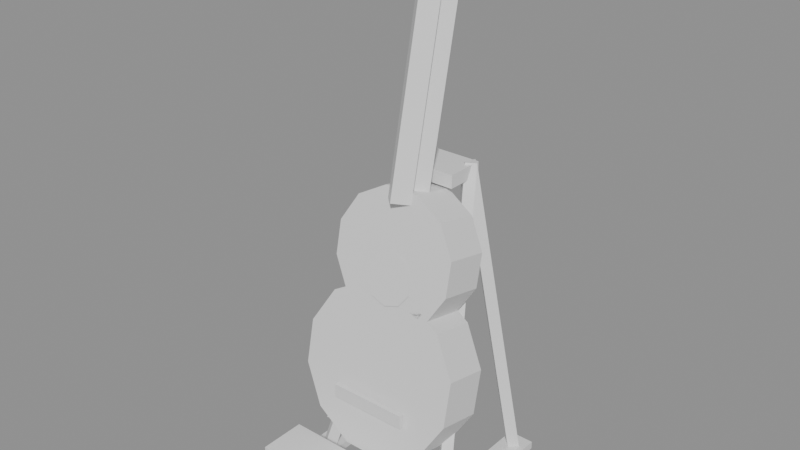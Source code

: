 # Source: guitar_stand.blend  (saved by Blender 5.2.44; exported with 4.5.12 LTS)
import bpy
from mathutils import Matrix  # noqa: F401  (used for matrix-valued properties, if any)

bpy.ops.wm.read_factory_settings(use_empty=True)
scene = bpy.context.scene
scene.name = 'Scene'

# ---- collections
col_guitar_stand_gridguides = bpy.data.collections.new('guitar_stand_GridGuides'); scene.collection.children.link(col_guitar_stand_gridguides)

# ---- materials (node trees are filled in below, after node groups)
mat_halka_vertexcolor = bpy.data.materials.new('HALKA_VertexColor')

# ---- material node trees
mat_halka_vertexcolor.use_nodes = True; mat_halka_vertexcolor.node_tree.nodes.clear()
_N = mat_halka_vertexcolor.node_tree.nodes; _L = mat_halka_vertexcolor.node_tree.links
n0 = _N.new('ShaderNodeBsdfPrincipled'); n0.name = 'Principled BSDF'; n0.location = (-200, 100)
n0.inputs[10].default_value = 0.005
n1 = _N.new('ShaderNodeOutputMaterial'); n1.name = 'Material Output'; n1.location = (200, 100)
_L.new(n0.outputs[0], n1.inputs[0])
n1.is_active_output = True

# ---- meshes
me_guitar_stand_mesh = bpy.data.meshes.new('guitar_stand_Mesh')
me_guitar_stand_mesh.from_pydata([(0.1256, 0.01402, 0.2301), (0.09192, 0.02614, 0.2871), (0.03365, 0.03314, 0.32), (-0.03365, 0.03314, 0.32), (-0.09192, 0.02614, 0.2871), (-0.1256, 0.01402, 0.2301), (-0.1256, 3.302e-05, 0.1642), (-0.09192, -0.01208, 0.1072), (-0.03365, -0.01908, 0.07433), (0.03365, -0.01908, 0.07433), (0.09192, -0.01208, 0.1072), (0.1256, 3.302e-05, 0.1642), (0.1256, 0.08249, 0.2155), (0.09192, 0.09461, 0.2725), (0.03365, 0.1016, 0.3054), (-0.03365, 0.1016, 0.3054), (-0.09192, 0.09461, 0.2725), (-0.1256, 0.08249, 0.2155), (-0.1256, 0.0685, 0.1497), (-0.09192, 0.05639, 0.09269), (-0.03365, 0.04939, 0.05978), (0.03365, 0.04939, 0.05978), (0.09192, 0.05639, 0.09269), (0.1256, 0.0685, 0.1497), (0.09659, 0.04775, 0.3888), (0.07071, 0.05708, 0.4326), (0.02588, 0.06246, 0.4579), (-0.02588, 0.06246, 0.4579), (-0.07071, 0.05708, 0.4326), (-0.09659, 0.04775, 0.3888), (-0.09659, 0.03699, 0.3381), (-0.07071, 0.02767, 0.2943), (-0.02588, 0.02229, 0.269), (0.02588, 0.02229, 0.269), (0.07071, 0.02767, 0.2943), (0.09659, 0.03699, 0.3381), (0.09659, 0.1162, 0.3742), (0.07071, 0.1255, 0.4181), (0.02588, 0.1309, 0.4434), (-0.02588, 0.1309, 0.4434), (-0.07071, 0.1255, 0.4181), (-0.09659, 0.1162, 0.3742), (-0.09659, 0.1055, 0.3236), (-0.07071, 0.09614, 0.2797), (-0.02588, 0.09076, 0.2544), (0.02588, 0.09076, 0.2544), (0.07071, 0.09614, 0.2797), (0.09659, 0.1055, 0.3236), (0.03804, 0.03675, 0.3466), (0.02351, 0.04091, 0.3662), (2.449e-18, 0.0425, 0.3736), (-0.02351, 0.04091, 0.3662), (-0.03804, 0.03675, 0.3466), (-0.03804, 0.03161, 0.3224), (-0.02351, 0.02745, 0.3029), (-7.348e-18, 0.02586, 0.2954), (0.02351, 0.02745, 0.3029), (0.03804, 0.03161, 0.3224), (-0.06, -0.01303, 0.1387), (-0.06, -0.01303, 0.1605), (-0.06, -0.006424, 0.1387), (-0.06, -0.006424, 0.1605), (0.06, -0.01303, 0.1387), (0.06, -0.01303, 0.1605), (0.06, -0.006424, 0.1387), (0.06, -0.006424, 0.1605), (-0.13, 0.0, 0.012), (-0.13, 0.0, 0.0), (0.0, 0.1118, 0.4305), (0.0, 0.17, 0.7044), (0.026, 0.08639, 0.4359), (0.026, 0.1446, 0.7098), (0.0, 0.06096, 0.4413), (0.0, 0.1192, 0.7152), (-0.026, 0.08639, 0.4359), (-0.026, 0.1446, 0.7098), (0.0, 0.07857, 0.4375), (0.0, 0.1368, 0.7114), (0.02, 0.05901, 0.4417), (0.02, 0.1172, 0.7156), (0.0, 0.03944, 0.4459), (0.0, 0.09766, 0.7197), (-0.02, 0.05901, 0.4417), (-0.02, 0.1172, 0.7156), (0.0, 0.171, 0.7041), (0.0, 0.1918, 0.802), (0.034, 0.1378, 0.7112), (0.034, 0.1586, 0.809), (0.0, 0.1045, 0.7183), (0.0, 0.1253, 0.8161), (-0.034, 0.1378, 0.7112), (-0.034, 0.1586, 0.809), (-0.045, 0.152, 0.7406), (-0.0675, 0.152, 0.7406), (-0.045, 0.144, 0.7486), (-0.0675, 0.144, 0.7486), (-0.045, 0.136, 0.7406), (-0.0675, 0.136, 0.7406), (-0.045, 0.144, 0.7326), (-0.0675, 0.144, 0.7326), (0.045, 0.152, 0.7406), (0.0675, 0.152, 0.7406), (0.045, 0.144, 0.7326), (0.0675, 0.144, 0.7326), (0.045, 0.136, 0.7406), (0.0675, 0.136, 0.7406), (0.045, 0.144, 0.7486), (0.0675, 0.144, 0.7486), (-0.045, 0.1603, 0.7797), (-0.0675, 0.1603, 0.7797), (-0.045, 0.1523, 0.7877), (-0.0675, 0.1523, 0.7877), (-0.045, 0.1443, 0.7797), (-0.0675, 0.1443, 0.7797), (-0.045, 0.1523, 0.7717), (-0.0675, 0.1523, 0.7717), (0.045, 0.1603, 0.7797), (0.0675, 0.1603, 0.7797), (0.045, 0.1523, 0.7717), (0.0675, 0.1523, 0.7717), (0.045, 0.1443, 0.7797), (0.0675, 0.1443, 0.7797), (0.045, 0.1523, 0.7877), (0.0675, 0.1523, 0.7877), (-0.1103, 0.03144, -0.003605), (-0.03329, 0.1814, 0.4664), (-0.09815, 0.01971, -0.00185), (-0.02115, 0.1697, 0.4681), (-0.1097, 0.008558, 0.003605), (-0.03271, 0.1586, 0.4736), (-0.1219, 0.02029, 0.00185), (-0.04485, 0.1703, 0.4719), (-0.1099, 0.212, 0.0007544), (-0.03294, 0.182, 0.4708), (-0.09816, 0.2001, -0.001936), (-0.02116, 0.1701, 0.4681), (-0.1101, 0.188, -0.0007544), (-0.03306, 0.158, 0.4692), (-0.1218, 0.1999, 0.001936), (-0.04484, 0.1699, 0.4719), (-0.13, 0.22, 0.0), (-0.13, 0.22, 0.012), (-0.09, 0.0, 0.0), (-0.09, 0.0, 0.012), (-0.09, 0.22, 0.0), (-0.09, 0.22, 0.012), (0.09, 0.0, 0.0), (0.09, 0.0, 0.012), (0.1103, 0.03144, -0.003605), (0.03329, 0.1814, 0.4664), (0.1219, 0.02029, 0.00185), (0.04485, 0.1703, 0.4719), (0.1097, 0.008558, 0.003605), (0.03271, 0.1586, 0.4736), (0.09815, 0.01971, -0.00185), (0.02115, 0.1697, 0.4681), (0.1099, 0.212, 0.0007544), (0.03294, 0.182, 0.4708), (0.1218, 0.1999, 0.001936), (0.04484, 0.1699, 0.4719), (0.1101, 0.188, -0.0007544), (0.03306, 0.158, 0.4692), (0.09816, 0.2001, -0.001936), (0.02116, 0.1701, 0.4681), (0.09, 0.22, 0.0), (0.09, 0.22, 0.012), (0.13, 0.0, 0.0), (0.13, 0.0, 0.012), (0.13, 0.22, 0.0), (0.13, 0.22, 0.012), (-0.12, -0.1, 0.07), (-0.12, -0.1, 0.04), (-0.11, 0.04, 0.06), (0.11, 0.04, 0.06), (-0.11, 0.03, 0.05), (0.11, 0.03, 0.05), (-0.11, 0.02, 0.06), (0.11, 0.02, 0.06), (-0.11, 0.03, 0.07), (0.11, 0.03, 0.07), (-0.12, -0.03, 0.04), (-0.12, -0.03, 0.07), (0.12, -0.1, 0.04), (0.12, -0.1, 0.07), (0.12, -0.03, 0.04), (0.12, -0.03, 0.07), (-0.04, 0.12, 0.47), (-0.04, 0.12, 0.45), (0.0, -0.02803, 0.03816), (0.0, 0.03197, 0.04816), (0.012, -0.03, 0.05), (0.012, 0.03, 0.06), (0.0, -0.03197, 0.06184), (0.0, 0.02803, 0.07184), (-0.012, -0.03, 0.05), (-0.012, 0.03, 0.06), (-0.04, 0.18, 0.45), (-0.04, 0.18, 0.47), (0.04, 0.12, 0.45), (0.04, 0.12, 0.47), (0.04, 0.18, 0.45), (0.04, 0.18, 0.47)], [], [(0, 1, 2, 3, 4, 5, 6, 7, 8, 9, 10, 11), (12, 23, 22, 21, 20, 19, 18, 17, 16, 15, 14, 13), (0, 12, 13, 1), (1, 13, 14, 2), (2, 14, 15, 3), (3, 15, 16, 4), (4, 16, 17, 5), (5, 17, 18, 6), (6, 18, 19, 7), (7, 19, 20, 8), (8, 20, 21, 9), (9, 21, 22, 10), (10, 22, 23, 11), (11, 23, 12, 0), (24, 25, 26, 27, 28, 29, 30, 31, 32, 33, 34, 35), (36, 47, 46, 45, 44, 43, 42, 41, 40, 39, 38, 37), (24, 36, 37, 25), (25, 37, 38, 26), (26, 38, 39, 27), (27, 39, 40, 28), (28, 40, 41, 29), (29, 41, 42, 30), (30, 42, 43, 31), (31, 43, 44, 32), (32, 44, 45, 33), (33, 45, 46, 34), (34, 46, 47, 35), (35, 47, 36, 24), (48, 49, 50, 51, 52, 53, 54, 55, 56, 57), (58, 59, 61, 60), (60, 61, 65, 64), (64, 65, 63, 62), (62, 63, 59, 58), (60, 64, 62, 58), (65, 61, 59, 63), (78, 79, 81, 80), (76, 77, 79, 78), (68, 69, 71, 70), (79, 77, 83, 81), (84, 85, 87, 86), (70, 71, 73, 72), (71, 69, 75, 73), (86, 87, 89, 88), (72, 73, 75, 74), (94, 95, 97, 96), (102, 103, 105, 104), (74, 75, 69, 68), (68, 70, 72, 74), (92, 93, 95, 94), (80, 81, 83, 82), (110, 111, 113, 112), (118, 119, 121, 120), (82, 83, 77, 76), (80, 82, 76, 78), (88, 90, 84, 86), (88, 89, 91, 90), (100, 101, 103, 102), (97, 95, 93, 99), (90, 91, 85, 84), (87, 85, 91, 89), (108, 109, 111, 110), (96, 97, 99, 98), (126, 127, 129, 128), (134, 135, 137, 136), (98, 99, 93, 92), (92, 94, 96, 98), (104, 106, 100, 102), (104, 105, 107, 106), (116, 117, 119, 118), (113, 111, 109, 115), (106, 107, 101, 100), (103, 101, 107, 105), (124, 125, 127, 126), (112, 113, 115, 114), (145, 141, 66, 143), (67, 66, 141, 140), (114, 115, 109, 108), (108, 110, 112, 114), (120, 122, 116, 118), (120, 121, 123, 122), (132, 133, 135, 134), (129, 127, 125, 131), (122, 123, 117, 116), (119, 117, 123, 121), (144, 145, 143, 142), (128, 129, 131, 130), (140, 144, 142, 67), (142, 143, 66, 67), (130, 131, 125, 124), (124, 126, 128, 130), (136, 138, 132, 134), (136, 137, 139, 138), (140, 141, 145, 144), (158, 159, 161, 160), (138, 139, 133, 132), (135, 133, 139, 137), (156, 157, 159, 158), (148, 149, 151, 150), (159, 157, 163, 161), (168, 169, 167, 166), (150, 151, 153, 152), (151, 149, 155, 153), (169, 165, 147, 167), (152, 153, 155, 154), (164, 165, 169, 168), (185, 181, 170, 183), (154, 155, 149, 148), (148, 150, 152, 154), (146, 147, 165, 164), (160, 161, 163, 162), (164, 168, 166, 146), (166, 167, 147, 146), (162, 163, 157, 156), (160, 162, 156, 158), (184, 185, 183, 182), (172, 173, 175, 174), (201, 197, 186, 199), (180, 181, 185, 184), (174, 175, 177, 176), (175, 173, 179, 177), (171, 170, 181, 180), (176, 177, 179, 178), (180, 184, 182, 171), (182, 183, 170, 171), (178, 179, 173, 172), (172, 174, 176, 178), (200, 201, 199, 198), (188, 189, 191, 190), (196, 197, 201, 200), (190, 191, 193, 192), (191, 189, 195, 193), (187, 186, 197, 196), (192, 193, 195, 194), (196, 200, 198, 187), (198, 199, 186, 187), (194, 195, 189, 188), (188, 190, 192, 194)])
_ca = me_guitar_stand_mesh.color_attributes.new('Col', 'FLOAT_COLOR', 'CORNER')
_ca.data.foreach_set('color', [0.7605, 0.4564, 0.1441, 1.0, 0.7605, 0.4564, 0.1441, 1.0, 0.7605, 0.4564, 0.1441, 1.0, 0.7605, 0.4564, 0.1441, 1.0, 0.7605, 0.4564, 0.1441, 1.0, 0.7605, 0.4564, 0.1441, 1.0, 0.7605, 0.4564, 0.1441, 1.0, 0.7605, 0.4564, 0.1441, 1.0, 0.7605, 0.4564, 0.1441, 1.0, 0.7605, 0.4564, 0.1441, 1.0, 0.7605, 0.4564, 0.1441, 1.0, 0.7605, 0.4564, 0.1441, 1.0, 0.2542, 0.1022, 0.02732, 1.0, 0.2542, 0.1022, 0.02732, 1.0, 0.2542, 0.1022, 0.02732, 1.0, 0.2542, 0.1022, 0.02732, 1.0, 0.2542, 0.1022, 0.02732, 1.0, 0.2542, 0.1022, 0.02732, 1.0, 0.2542, 0.1022, 0.02732, 1.0, 0.2542, 0.1022, 0.02732, 1.0, 0.2542, 0.1022, 0.02732, 1.0, 0.2542, 0.1022, 0.02732, 1.0, 0.2542, 0.1022, 0.02732, 1.0, 0.2542, 0.1022, 0.02732, 1.0, 0.3916, 0.159, 0.04231, 1.0, 0.3916, 0.159, 0.04231, 1.0, 0.3916, 0.159, 0.04231, 1.0, 0.3916, 0.159, 0.04231, 1.0, 0.3916, 0.159, 0.04231, 1.0, 0.3916, 0.159, 0.04231, 1.0, 0.3916, 0.159, 0.04231, 1.0, 0.3916, 0.159, 0.04231, 1.0, 0.3916, 0.159, 0.04231, 1.0, 0.3916, 0.159, 0.04231, 1.0, 0.3916, 0.159, 0.04231, 1.0, 0.3916, 0.159, 0.04231, 1.0, 0.3916, 0.159, 0.04231, 1.0, 0.3916, 0.159, 0.04231, 1.0, 0.3916, 0.159, 0.04231, 1.0, 0.3916, 0.159, 0.04231, 1.0, 0.3916, 0.159, 0.04231, 1.0, 0.3916, 0.159, 0.04231, 1.0, 0.3916, 0.159, 0.04231, 1.0, 0.3916, 0.159, 0.04231, 1.0, 0.3916, 0.159, 0.04231, 1.0, 0.3916, 0.159, 0.04231, 1.0, 0.3916, 0.159, 0.04231, 1.0, 0.3916, 0.159, 0.04231, 1.0, 0.3916, 0.159, 0.04231, 1.0, 0.3916, 0.159, 0.04231, 1.0, 0.3916, 0.159, 0.04231, 1.0, 0.3916, 0.159, 0.04231, 1.0, 0.3916, 0.159, 0.04231, 1.0, 0.3916, 0.159, 0.04231, 1.0, 0.3916, 0.159, 0.04231, 1.0, 0.3916, 0.159, 0.04231, 1.0, 0.3916, 0.159, 0.04231, 1.0, 0.3916, 0.159, 0.04231, 1.0, 0.3916, 0.159, 0.04231, 1.0, 0.3916, 0.159, 0.04231, 1.0, 0.3916, 0.159, 0.04231, 1.0, 0.3916, 0.159, 0.04231, 1.0, 0.3916, 0.159, 0.04231, 1.0, 0.3916, 0.159, 0.04231, 1.0, 0.3916, 0.159, 0.04231, 1.0, 0.3916, 0.159, 0.04231, 1.0, 0.3916, 0.159, 0.04231, 1.0, 0.3916, 0.159, 0.04231, 1.0, 0.3916, 0.159, 0.04231, 1.0, 0.3916, 0.159, 0.04231, 1.0, 0.3916, 0.159, 0.04231, 1.0, 0.3916, 0.159, 0.04231, 1.0, 0.7605, 0.4564, 0.1441, 1.0, 0.7605, 0.4564, 0.1441, 1.0, 0.7605, 0.4564, 0.1441, 1.0, 0.7605, 0.4564, 0.1441, 1.0, 0.7605, 0.4564, 0.1441, 1.0, 0.7605, 0.4564, 0.1441, 1.0, 0.7605, 0.4564, 0.1441, 1.0, 0.7605, 0.4564, 0.1441, 1.0, 0.7605, 0.4564, 0.1441, 1.0, 0.7605, 0.4564, 0.1441, 1.0, 0.7605, 0.4564, 0.1441, 1.0, 0.7605, 0.4564, 0.1441, 1.0, 0.2542, 0.1022, 0.02732, 1.0, 0.2542, 0.1022, 0.02732, 1.0, 0.2542, 0.1022, 0.02732, 1.0, 0.2542, 0.1022, 0.02732, 1.0, 0.2542, 0.1022, 0.02732, 1.0, 0.2542, 0.1022, 0.02732, 1.0, 0.2542, 0.1022, 0.02732, 1.0, 0.2542, 0.1022, 0.02732, 1.0, 0.2542, 0.1022, 0.02732, 1.0, 0.2542, 0.1022, 0.02732, 1.0, 0.2542, 0.1022, 0.02732, 1.0, 0.2542, 0.1022, 0.02732, 1.0, 0.3916, 0.159, 0.04231, 1.0, 0.3916, 0.159, 0.04231, 1.0, 0.3916, 0.159, 0.04231, 1.0, 0.3916, 0.159, 0.04231, 1.0, 0.3916, 0.159, 0.04231, 1.0, 0.3916, 0.159, 0.04231, 1.0, 0.3916, 0.159, 0.04231, 1.0, 0.3916, 0.159, 0.04231, 1.0, 0.3916, 0.159, 0.04231, 1.0, 0.3916, 0.159, 0.04231, 1.0, 0.3916, 0.159, 0.04231, 1.0, 0.3916, 0.159, 0.04231, 1.0, 0.3916, 0.159, 0.04231, 1.0, 0.3916, 0.159, 0.04231, 1.0, 0.3916, 0.159, 0.04231, 1.0, 0.3916, 0.159, 0.04231, 1.0, 0.3916, 0.159, 0.04231, 1.0, 0.3916, 0.159, 0.04231, 1.0, 0.3916, 0.159, 0.04231, 1.0, 0.3916, 0.159, 0.04231, 1.0, 0.3916, 0.159, 0.04231, 1.0, 0.3916, 0.159, 0.04231, 1.0, 0.3916, 0.159, 0.04231, 1.0, 0.3916, 0.159, 0.04231, 1.0, 0.3916, 0.159, 0.04231, 1.0, 0.3916, 0.159, 0.04231, 1.0, 0.3916, 0.159, 0.04231, 1.0, 0.3916, 0.159, 0.04231, 1.0, 0.3916, 0.159, 0.04231, 1.0, 0.3916, 0.159, 0.04231, 1.0, 0.3916, 0.159, 0.04231, 1.0, 0.3916, 0.159, 0.04231, 1.0, 0.3916, 0.159, 0.04231, 1.0, 0.3916, 0.159, 0.04231, 1.0, 0.3916, 0.159, 0.04231, 1.0, 0.3916, 0.159, 0.04231, 1.0, 0.3916, 0.159, 0.04231, 1.0, 0.3916, 0.159, 0.04231, 1.0, 0.3916, 0.159, 0.04231, 1.0, 0.3916, 0.159, 0.04231, 1.0, 0.3916, 0.159, 0.04231, 1.0, 0.3916, 0.159, 0.04231, 1.0, 0.3916, 0.159, 0.04231, 1.0, 0.3916, 0.159, 0.04231, 1.0, 0.3916, 0.159, 0.04231, 1.0, 0.3916, 0.159, 0.04231, 1.0, 0.3916, 0.159, 0.04231, 1.0, 0.3916, 0.159, 0.04231, 1.0, 0.04231, 0.02315, 0.01298, 1.0, 0.04231, 0.02315, 0.01298, 1.0, 0.04231, 0.02315, 0.01298, 1.0, 0.04231, 0.02315, 0.01298, 1.0, 0.04231, 0.02315, 0.01298, 1.0, 0.04231, 0.02315, 0.01298, 1.0, 0.04231, 0.02315, 0.01298, 1.0, 0.04231, 0.02315, 0.01298, 1.0, 0.04231, 0.02315, 0.01298, 1.0, 0.04231, 0.02315, 0.01298, 1.0, 0.3916, 0.159, 0.04231, 1.0, 0.3916, 0.159, 0.04231, 1.0, 0.3916, 0.159, 0.04231, 1.0, 0.3916, 0.159, 0.04231, 1.0, 0.3916, 0.159, 0.04231, 1.0, 0.3916, 0.159, 0.04231, 1.0, 0.3916, 0.159, 0.04231, 1.0, 0.3916, 0.159, 0.04231, 1.0, 0.3916, 0.159, 0.04231, 1.0, 0.3916, 0.159, 0.04231, 1.0, 0.3916, 0.159, 0.04231, 1.0, 0.3916, 0.159, 0.04231, 1.0, 0.3916, 0.159, 0.04231, 1.0, 0.3916, 0.159, 0.04231, 1.0, 0.3916, 0.159, 0.04231, 1.0, 0.3916, 0.159, 0.04231, 1.0, 0.3916, 0.159, 0.04231, 1.0, 0.3916, 0.159, 0.04231, 1.0, 0.3916, 0.159, 0.04231, 1.0, 0.3916, 0.159, 0.04231, 1.0, 0.3916, 0.159, 0.04231, 1.0, 0.3916, 0.159, 0.04231, 1.0, 0.3916, 0.159, 0.04231, 1.0, 0.3916, 0.159, 0.04231, 1.0, 0.04374, 0.02416, 0.016, 1.0, 0.04374, 0.02416, 0.016, 1.0, 0.04374, 0.02416, 0.016, 1.0, 0.04374, 0.02416, 0.016, 1.0, 0.04374, 0.02416, 0.016, 1.0, 0.04374, 0.02416, 0.016, 1.0, 0.04374, 0.02416, 0.016, 1.0, 0.04374, 0.02416, 0.016, 1.0, 0.1946, 0.08438, 0.0319, 1.0, 0.1946, 0.08438, 0.0319, 1.0, 0.1946, 0.08438, 0.0319, 1.0, 0.1946, 0.08438, 0.0319, 1.0, 0.04374, 0.02416, 0.016, 1.0, 0.04374, 0.02416, 0.016, 1.0, 0.04374, 0.02416, 0.016, 1.0, 0.04374, 0.02416, 0.016, 1.0, 0.02843, 0.01764, 0.01444, 1.0, 0.02843, 0.01764, 0.01444, 1.0, 0.02843, 0.01764, 0.01444, 1.0, 0.02843, 0.01764, 0.01444, 1.0, 0.1946, 0.08438, 0.0319, 1.0, 0.1946, 0.08438, 0.0319, 1.0, 0.1946, 0.08438, 0.0319, 1.0, 0.1946, 0.08438, 0.0319, 1.0, 0.1946, 0.08438, 0.0319, 1.0, 0.1946, 0.08438, 0.0319, 1.0, 0.1946, 0.08438, 0.0319, 1.0, 0.1946, 0.08438, 0.0319, 1.0, 0.02843, 0.01764, 0.01444, 1.0, 0.02843, 0.01764, 0.01444, 1.0, 0.02843, 0.01764, 0.01444, 1.0, 0.02843, 0.01764, 0.01444, 1.0, 0.1946, 0.08438, 0.0319, 1.0, 0.1946, 0.08438, 0.0319, 1.0, 0.1946, 0.08438, 0.0319, 1.0, 0.1946, 0.08438, 0.0319, 1.0, 0.5841, 0.5457, 0.4793, 1.0, 0.5841, 0.5457, 0.4793, 1.0, 0.5841, 0.5457, 0.4793, 1.0, 0.5841, 0.5457, 0.4793, 1.0, 0.5841, 0.5457, 0.4793, 1.0, 0.5841, 0.5457, 0.4793, 1.0, 0.5841, 0.5457, 0.4793, 1.0, 0.5841, 0.5457, 0.4793, 1.0, 0.1946, 0.08438, 0.0319, 1.0, 0.1946, 0.08438, 0.0319, 1.0, 0.1946, 0.08438, 0.0319, 1.0, 0.1946, 0.08438, 0.0319, 1.0, 0.1946, 0.08438, 0.0319, 1.0, 0.1946, 0.08438, 0.0319, 1.0, 0.1946, 0.08438, 0.0319, 1.0, 0.1946, 0.08438, 0.0319, 1.0, 0.5841, 0.5457, 0.4793, 1.0, 0.5841, 0.5457, 0.4793, 1.0, 0.5841, 0.5457, 0.4793, 1.0, 0.5841, 0.5457, 0.4793, 1.0, 0.04374, 0.02416, 0.016, 1.0, 0.04374, 0.02416, 0.016, 1.0, 0.04374, 0.02416, 0.016, 1.0, 0.04374, 0.02416, 0.016, 1.0, 0.5841, 0.5457, 0.4793, 1.0, 0.5841, 0.5457, 0.4793, 1.0, 0.5841, 0.5457, 0.4793, 1.0, 0.5841, 0.5457, 0.4793, 1.0, 0.5841, 0.5457, 0.4793, 1.0, 0.5841, 0.5457, 0.4793, 1.0, 0.5841, 0.5457, 0.4793, 1.0, 0.5841, 0.5457, 0.4793, 1.0, 0.04374, 0.02416, 0.016, 1.0, 0.04374, 0.02416, 0.016, 1.0, 0.04374, 0.02416, 0.016, 1.0, 0.04374, 0.02416, 0.016, 1.0, 0.04374, 0.02416, 0.016, 1.0, 0.04374, 0.02416, 0.016, 1.0, 0.04374, 0.02416, 0.016, 1.0, 0.04374, 0.02416, 0.016, 1.0, 0.02843, 0.01764, 0.01444, 1.0, 0.02843, 0.01764, 0.01444, 1.0, 0.02843, 0.01764, 0.01444, 1.0, 0.02843, 0.01764, 0.01444, 1.0, 0.02843, 0.01764, 0.01444, 1.0, 0.02843, 0.01764, 0.01444, 1.0, 0.02843, 0.01764, 0.01444, 1.0, 0.02843, 0.01764, 0.01444, 1.0, 0.5841, 0.5457, 0.4793, 1.0, 0.5841, 0.5457, 0.4793, 1.0, 0.5841, 0.5457, 0.4793, 1.0, 0.5841, 0.5457, 0.4793, 1.0, 0.5841, 0.5457, 0.4793, 1.0, 0.5841, 0.5457, 0.4793, 1.0, 0.5841, 0.5457, 0.4793, 1.0, 0.5841, 0.5457, 0.4793, 1.0, 0.02843, 0.01764, 0.01444, 1.0, 0.02843, 0.01764, 0.01444, 1.0, 0.02843, 0.01764, 0.01444, 1.0, 0.02843, 0.01764, 0.01444, 1.0, 0.02843, 0.01764, 0.01444, 1.0, 0.02843, 0.01764, 0.01444, 1.0, 0.02843, 0.01764, 0.01444, 1.0, 0.02843, 0.01764, 0.01444, 1.0, 0.5841, 0.5457, 0.4793, 1.0, 0.5841, 0.5457, 0.4793, 1.0, 0.5841, 0.5457, 0.4793, 1.0, 0.5841, 0.5457, 0.4793, 1.0, 0.5841, 0.5457, 0.4793, 1.0, 0.5841, 0.5457, 0.4793, 1.0, 0.5841, 0.5457, 0.4793, 1.0, 0.5841, 0.5457, 0.4793, 1.0, 0.01938, 0.0185, 0.02315, 1.0, 0.01938, 0.0185, 0.02315, 1.0, 0.01938, 0.0185, 0.02315, 1.0, 0.01938, 0.0185, 0.02315, 1.0, 0.01938, 0.0185, 0.02315, 1.0, 0.01938, 0.0185, 0.02315, 1.0, 0.01938, 0.0185, 0.02315, 1.0, 0.01938, 0.0185, 0.02315, 1.0, 0.5841, 0.5457, 0.4793, 1.0, 0.5841, 0.5457, 0.4793, 1.0, 0.5841, 0.5457, 0.4793, 1.0, 0.5841, 0.5457, 0.4793, 1.0, 0.5841, 0.5457, 0.4793, 1.0, 0.5841, 0.5457, 0.4793, 1.0, 0.5841, 0.5457, 0.4793, 1.0, 0.5841, 0.5457, 0.4793, 1.0, 0.5841, 0.5457, 0.4793, 1.0, 0.5841, 0.5457, 0.4793, 1.0, 0.5841, 0.5457, 0.4793, 1.0, 0.5841, 0.5457, 0.4793, 1.0, 0.5841, 0.5457, 0.4793, 1.0, 0.5841, 0.5457, 0.4793, 1.0, 0.5841, 0.5457, 0.4793, 1.0, 0.5841, 0.5457, 0.4793, 1.0, 0.5841, 0.5457, 0.4793, 1.0, 0.5841, 0.5457, 0.4793, 1.0, 0.5841, 0.5457, 0.4793, 1.0, 0.5841, 0.5457, 0.4793, 1.0, 0.5841, 0.5457, 0.4793, 1.0, 0.5841, 0.5457, 0.4793, 1.0, 0.5841, 0.5457, 0.4793, 1.0, 0.5841, 0.5457, 0.4793, 1.0, 0.5841, 0.5457, 0.4793, 1.0, 0.5841, 0.5457, 0.4793, 1.0, 0.5841, 0.5457, 0.4793, 1.0, 0.5841, 0.5457, 0.4793, 1.0, 0.5841, 0.5457, 0.4793, 1.0, 0.5841, 0.5457, 0.4793, 1.0, 0.5841, 0.5457, 0.4793, 1.0, 0.5841, 0.5457, 0.4793, 1.0, 0.01938, 0.0185, 0.02315, 1.0, 0.01938, 0.0185, 0.02315, 1.0, 0.01938, 0.0185, 0.02315, 1.0, 0.01938, 0.0185, 0.02315, 1.0, 0.5841, 0.5457, 0.4793, 1.0, 0.5841, 0.5457, 0.4793, 1.0, 0.5841, 0.5457, 0.4793, 1.0, 0.5841, 0.5457, 0.4793, 1.0, 0.04519, 0.04374, 0.05448, 1.0, 0.04519, 0.04374, 0.05448, 1.0, 0.04519, 0.04374, 0.05448, 1.0, 0.04519, 0.04374, 0.05448, 1.0, 0.04519, 0.04374, 0.05448, 1.0, 0.04519, 0.04374, 0.05448, 1.0, 0.04519, 0.04374, 0.05448, 1.0, 0.04519, 0.04374, 0.05448, 1.0, 0.5841, 0.5457, 0.4793, 1.0, 0.5841, 0.5457, 0.4793, 1.0, 0.5841, 0.5457, 0.4793, 1.0, 0.5841, 0.5457, 0.4793, 1.0, 0.5841, 0.5457, 0.4793, 1.0, 0.5841, 0.5457, 0.4793, 1.0, 0.5841, 0.5457, 0.4793, 1.0, 0.5841, 0.5457, 0.4793, 1.0, 0.5841, 0.5457, 0.4793, 1.0, 0.5841, 0.5457, 0.4793, 1.0, 0.5841, 0.5457, 0.4793, 1.0, 0.5841, 0.5457, 0.4793, 1.0, 0.5841, 0.5457, 0.4793, 1.0, 0.5841, 0.5457, 0.4793, 1.0, 0.5841, 0.5457, 0.4793, 1.0, 0.5841, 0.5457, 0.4793, 1.0, 0.01938, 0.0185, 0.02315, 1.0, 0.01938, 0.0185, 0.02315, 1.0, 0.01938, 0.0185, 0.02315, 1.0, 0.01938, 0.0185, 0.02315, 1.0, 0.01938, 0.0185, 0.02315, 1.0, 0.01938, 0.0185, 0.02315, 1.0, 0.01938, 0.0185, 0.02315, 1.0, 0.01938, 0.0185, 0.02315, 1.0, 0.5841, 0.5457, 0.4793, 1.0, 0.5841, 0.5457, 0.4793, 1.0, 0.5841, 0.5457, 0.4793, 1.0, 0.5841, 0.5457, 0.4793, 1.0, 0.5841, 0.5457, 0.4793, 1.0, 0.5841, 0.5457, 0.4793, 1.0, 0.5841, 0.5457, 0.4793, 1.0, 0.5841, 0.5457, 0.4793, 1.0, 0.04519, 0.04374, 0.05448, 1.0, 0.04519, 0.04374, 0.05448, 1.0, 0.04519, 0.04374, 0.05448, 1.0, 0.04519, 0.04374, 0.05448, 1.0, 0.01938, 0.0185, 0.02315, 1.0, 0.01938, 0.0185, 0.02315, 1.0, 0.01938, 0.0185, 0.02315, 1.0, 0.01938, 0.0185, 0.02315, 1.0, 0.04519, 0.04374, 0.05448, 1.0, 0.04519, 0.04374, 0.05448, 1.0, 0.04519, 0.04374, 0.05448, 1.0, 0.04519, 0.04374, 0.05448, 1.0, 0.04519, 0.04374, 0.05448, 1.0, 0.04519, 0.04374, 0.05448, 1.0, 0.04519, 0.04374, 0.05448, 1.0, 0.04519, 0.04374, 0.05448, 1.0, 0.01938, 0.0185, 0.02315, 1.0, 0.01938, 0.0185, 0.02315, 1.0, 0.01938, 0.0185, 0.02315, 1.0, 0.01938, 0.0185, 0.02315, 1.0, 0.01938, 0.0185, 0.02315, 1.0, 0.01938, 0.0185, 0.02315, 1.0, 0.01938, 0.0185, 0.02315, 1.0, 0.01938, 0.0185, 0.02315, 1.0, 0.01938, 0.0185, 0.02315, 1.0, 0.01938, 0.0185, 0.02315, 1.0, 0.01938, 0.0185, 0.02315, 1.0, 0.01938, 0.0185, 0.02315, 1.0, 0.01938, 0.0185, 0.02315, 1.0, 0.01938, 0.0185, 0.02315, 1.0, 0.01938, 0.0185, 0.02315, 1.0, 0.01938, 0.0185, 0.02315, 1.0, 0.04519, 0.04374, 0.05448, 1.0, 0.04519, 0.04374, 0.05448, 1.0, 0.04519, 0.04374, 0.05448, 1.0, 0.04519, 0.04374, 0.05448, 1.0, 0.01938, 0.0185, 0.02315, 1.0, 0.01938, 0.0185, 0.02315, 1.0, 0.01938, 0.0185, 0.02315, 1.0, 0.01938, 0.0185, 0.02315, 1.0, 0.01938, 0.0185, 0.02315, 1.0, 0.01938, 0.0185, 0.02315, 1.0, 0.01938, 0.0185, 0.02315, 1.0, 0.01938, 0.0185, 0.02315, 1.0, 0.01938, 0.0185, 0.02315, 1.0, 0.01938, 0.0185, 0.02315, 1.0, 0.01938, 0.0185, 0.02315, 1.0, 0.01938, 0.0185, 0.02315, 1.0, 0.01938, 0.0185, 0.02315, 1.0, 0.01938, 0.0185, 0.02315, 1.0, 0.01938, 0.0185, 0.02315, 1.0, 0.01938, 0.0185, 0.02315, 1.0, 0.01938, 0.0185, 0.02315, 1.0, 0.01938, 0.0185, 0.02315, 1.0, 0.01938, 0.0185, 0.02315, 1.0, 0.01938, 0.0185, 0.02315, 1.0, 0.01938, 0.0185, 0.02315, 1.0, 0.01938, 0.0185, 0.02315, 1.0, 0.01938, 0.0185, 0.02315, 1.0, 0.01938, 0.0185, 0.02315, 1.0, 0.04519, 0.04374, 0.05448, 1.0, 0.04519, 0.04374, 0.05448, 1.0, 0.04519, 0.04374, 0.05448, 1.0, 0.04519, 0.04374, 0.05448, 1.0, 0.01938, 0.0185, 0.02315, 1.0, 0.01938, 0.0185, 0.02315, 1.0, 0.01938, 0.0185, 0.02315, 1.0, 0.01938, 0.0185, 0.02315, 1.0, 0.01938, 0.0185, 0.02315, 1.0, 0.01938, 0.0185, 0.02315, 1.0, 0.01938, 0.0185, 0.02315, 1.0, 0.01938, 0.0185, 0.02315, 1.0, 0.04519, 0.04374, 0.05448, 1.0, 0.04519, 0.04374, 0.05448, 1.0, 0.04519, 0.04374, 0.05448, 1.0, 0.04519, 0.04374, 0.05448, 1.0, 0.01938, 0.0185, 0.02315, 1.0, 0.01938, 0.0185, 0.02315, 1.0, 0.01938, 0.0185, 0.02315, 1.0, 0.01938, 0.0185, 0.02315, 1.0, 0.04519, 0.04374, 0.05448, 1.0, 0.04519, 0.04374, 0.05448, 1.0, 0.04519, 0.04374, 0.05448, 1.0, 0.04519, 0.04374, 0.05448, 1.0, 0.04519, 0.04374, 0.05448, 1.0, 0.04519, 0.04374, 0.05448, 1.0, 0.04519, 0.04374, 0.05448, 1.0, 0.04519, 0.04374, 0.05448, 1.0, 0.01938, 0.0185, 0.02315, 1.0, 0.01938, 0.0185, 0.02315, 1.0, 0.01938, 0.0185, 0.02315, 1.0, 0.01938, 0.0185, 0.02315, 1.0, 0.01938, 0.0185, 0.02315, 1.0, 0.01938, 0.0185, 0.02315, 1.0, 0.01938, 0.0185, 0.02315, 1.0, 0.01938, 0.0185, 0.02315, 1.0, 0.04519, 0.04374, 0.05448, 1.0, 0.04519, 0.04374, 0.05448, 1.0, 0.04519, 0.04374, 0.05448, 1.0, 0.04519, 0.04374, 0.05448, 1.0, 0.01938, 0.0185, 0.02315, 1.0, 0.01938, 0.0185, 0.02315, 1.0, 0.01938, 0.0185, 0.02315, 1.0, 0.01938, 0.0185, 0.02315, 1.0, 0.04519, 0.04374, 0.05448, 1.0, 0.04519, 0.04374, 0.05448, 1.0, 0.04519, 0.04374, 0.05448, 1.0, 0.04519, 0.04374, 0.05448, 1.0, 0.04519, 0.04374, 0.05448, 1.0, 0.04519, 0.04374, 0.05448, 1.0, 0.04519, 0.04374, 0.05448, 1.0, 0.04519, 0.04374, 0.05448, 1.0, 0.01938, 0.0185, 0.02315, 1.0, 0.01938, 0.0185, 0.02315, 1.0, 0.01938, 0.0185, 0.02315, 1.0, 0.01938, 0.0185, 0.02315, 1.0, 0.01938, 0.0185, 0.02315, 1.0, 0.01938, 0.0185, 0.02315, 1.0, 0.01938, 0.0185, 0.02315, 1.0, 0.01938, 0.0185, 0.02315, 1.0, 0.01938, 0.0185, 0.02315, 1.0, 0.01938, 0.0185, 0.02315, 1.0, 0.01938, 0.0185, 0.02315, 1.0, 0.01938, 0.0185, 0.02315, 1.0, 0.01938, 0.0185, 0.02315, 1.0, 0.01938, 0.0185, 0.02315, 1.0, 0.01938, 0.0185, 0.02315, 1.0, 0.01938, 0.0185, 0.02315, 1.0, 0.04519, 0.04374, 0.05448, 1.0, 0.04519, 0.04374, 0.05448, 1.0, 0.04519, 0.04374, 0.05448, 1.0, 0.04519, 0.04374, 0.05448, 1.0, 0.01938, 0.0185, 0.02315, 1.0, 0.01938, 0.0185, 0.02315, 1.0, 0.01938, 0.0185, 0.02315, 1.0, 0.01938, 0.0185, 0.02315, 1.0, 0.01938, 0.0185, 0.02315, 1.0, 0.01938, 0.0185, 0.02315, 1.0, 0.01938, 0.0185, 0.02315, 1.0, 0.01938, 0.0185, 0.02315, 1.0, 0.01938, 0.0185, 0.02315, 1.0, 0.01938, 0.0185, 0.02315, 1.0, 0.01938, 0.0185, 0.02315, 1.0, 0.01938, 0.0185, 0.02315, 1.0, 0.01938, 0.0185, 0.02315, 1.0, 0.01938, 0.0185, 0.02315, 1.0, 0.01938, 0.0185, 0.02315, 1.0, 0.01938, 0.0185, 0.02315, 1.0, 0.01938, 0.0185, 0.02315, 1.0, 0.01938, 0.0185, 0.02315, 1.0, 0.01938, 0.0185, 0.02315, 1.0, 0.01938, 0.0185, 0.02315, 1.0, 0.01938, 0.0185, 0.02315, 1.0, 0.01938, 0.0185, 0.02315, 1.0, 0.01938, 0.0185, 0.02315, 1.0, 0.01938, 0.0185, 0.02315, 1.0, 0.01938, 0.0185, 0.02315, 1.0, 0.01938, 0.0185, 0.02315, 1.0, 0.01938, 0.0185, 0.02315, 1.0, 0.01938, 0.0185, 0.02315, 1.0, 0.01938, 0.0185, 0.02315, 1.0, 0.01938, 0.0185, 0.02315, 1.0, 0.01938, 0.0185, 0.02315, 1.0, 0.01938, 0.0185, 0.02315, 1.0, 0.01938, 0.0185, 0.02315, 1.0, 0.01938, 0.0185, 0.02315, 1.0, 0.01938, 0.0185, 0.02315, 1.0, 0.01938, 0.0185, 0.02315, 1.0, 0.04519, 0.04374, 0.05448, 1.0, 0.04519, 0.04374, 0.05448, 1.0, 0.04519, 0.04374, 0.05448, 1.0, 0.04519, 0.04374, 0.05448, 1.0, 0.01938, 0.0185, 0.02315, 1.0, 0.01938, 0.0185, 0.02315, 1.0, 0.01938, 0.0185, 0.02315, 1.0, 0.01938, 0.0185, 0.02315, 1.0, 0.04519, 0.04374, 0.05448, 1.0, 0.04519, 0.04374, 0.05448, 1.0, 0.04519, 0.04374, 0.05448, 1.0, 0.04519, 0.04374, 0.05448, 1.0, 0.01938, 0.0185, 0.02315, 1.0, 0.01938, 0.0185, 0.02315, 1.0, 0.01938, 0.0185, 0.02315, 1.0, 0.01938, 0.0185, 0.02315, 1.0, 0.01938, 0.0185, 0.02315, 1.0, 0.01938, 0.0185, 0.02315, 1.0, 0.01938, 0.0185, 0.02315, 1.0, 0.01938, 0.0185, 0.02315, 1.0, 0.04519, 0.04374, 0.05448, 1.0, 0.04519, 0.04374, 0.05448, 1.0, 0.04519, 0.04374, 0.05448, 1.0, 0.04519, 0.04374, 0.05448, 1.0, 0.01938, 0.0185, 0.02315, 1.0, 0.01938, 0.0185, 0.02315, 1.0, 0.01938, 0.0185, 0.02315, 1.0, 0.01938, 0.0185, 0.02315, 1.0, 0.04519, 0.04374, 0.05448, 1.0, 0.04519, 0.04374, 0.05448, 1.0, 0.04519, 0.04374, 0.05448, 1.0, 0.04519, 0.04374, 0.05448, 1.0, 0.04519, 0.04374, 0.05448, 1.0, 0.04519, 0.04374, 0.05448, 1.0, 0.04519, 0.04374, 0.05448, 1.0, 0.04519, 0.04374, 0.05448, 1.0, 0.01938, 0.0185, 0.02315, 1.0, 0.01938, 0.0185, 0.02315, 1.0, 0.01938, 0.0185, 0.02315, 1.0, 0.01938, 0.0185, 0.02315, 1.0, 0.01938, 0.0185, 0.02315, 1.0, 0.01938, 0.0185, 0.02315, 1.0, 0.01938, 0.0185, 0.02315, 1.0, 0.01938, 0.0185, 0.02315, 1.0])
me_guitar_stand_mesh.materials.append(mat_halka_vertexcolor)
me_guitar_stand_mesh.update()

# ---- objects
ob_guitar_stand = bpy.data.objects.new('guitar_stand', me_guitar_stand_mesh)
ob_cell_0_0 = bpy.data.objects.new('cell_0_0', None)

# ---- transforms, parenting, visibility, modifiers, constraints
ob_guitar_stand.location = (0.0, 0.0, 0.0)
ob_cell_0_0.location = (0.0, 0.0, 0.0)
ob_cell_0_0.empty_display_size = 0.25

# ---- collection membership
scene.collection.objects.link(ob_guitar_stand)
col_guitar_stand_gridguides.objects.link(ob_cell_0_0)

# ---- scene / render settings (as saved in the file)
scene.frame_start = 1; scene.frame_end = 250; scene.frame_set(1)
scene.render.engine = 'BLENDER_EEVEE_NEXT'
scene.render.bake_bias = 0.0
scene.render.bake_samples = 0
scene.render.compositor_device = 'GPU'
scene.eevee.use_volume_custom_range = False
scene.eevee.fast_gi_thickness_near = 0.1
scene.eevee.fast_gi_thickness_far = 0.0
scene.eevee.ray_tracing_options.screen_trace_thickness = 0.1
bpy.context.view_layer.update()

# ---- added for rendering (the .blend has no active camera and no usable light): camera, sun + grey world if the file has none
cam_auto = bpy.data.cameras.new('AutoCamera')
cam_auto.lens = 50.0
cam_auto.sensor_width = 36.0
cam_auto.clip_end = 1000.0
ob_auto_camera = bpy.data.objects.new('AutoCamera', cam_auto)
scene.collection.objects.link(ob_auto_camera)
ob_auto_camera.location = (0.848945, -0.958734, 1.0854)
ob_auto_camera.rotation_euler = (1.09748, -7.21219e-08, 0.694738)
scene.camera = ob_auto_camera
light_auto_sun = bpy.data.lights.new('AutoSun', 'SUN')
light_auto_sun.energy = 3.0
light_auto_sun.angle = 0.0523599
ob_auto_sun = bpy.data.objects.new('AutoSun', light_auto_sun)
scene.collection.objects.link(ob_auto_sun)
ob_auto_sun.rotation_euler = (0.872665, 0.174533, 0.523599)
if scene.world is None:
    world_auto = bpy.data.worlds.new('AutoWorld')
    world_auto.color = (0.3, 0.3, 0.3)
    scene.world = world_auto
bpy.context.view_layer.update()
